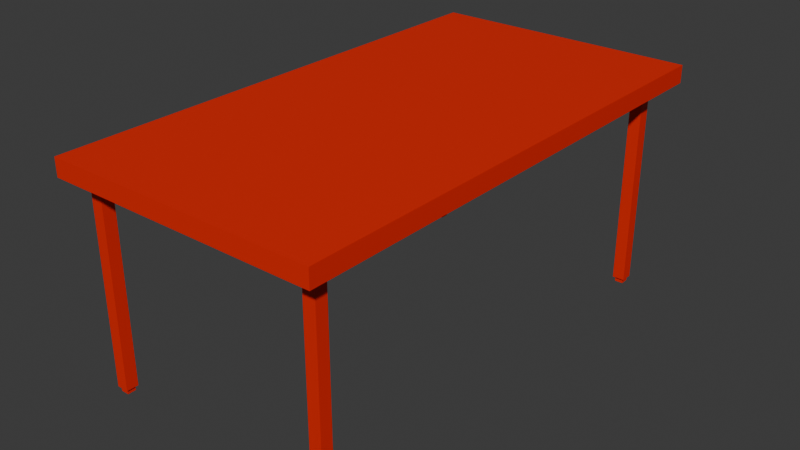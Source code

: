 # Source: table.blend  (saved by Blender 4.0.36; exported with 4.5.12 LTS)
import bpy
from mathutils import Matrix  # noqa: F401  (used for matrix-valued properties, if any)

bpy.ops.wm.read_factory_settings(use_empty=True)
scene = bpy.context.scene
scene.name = 'Scene'

# ---- collections
col_collection = bpy.data.collections.new('Collection'); scene.collection.children.link(col_collection)

# ---- materials (node trees are filled in below, after node groups)
mat_material_004 = bpy.data.materials.new('Material.004')
mat_material_004.use_transparent_shadow = False

# ---- material node trees
mat_material_004.use_nodes = True; mat_material_004.node_tree.nodes.clear()
_N = mat_material_004.node_tree.nodes; _L = mat_material_004.node_tree.links
n0 = _N.new('ShaderNodeBsdfPrincipled'); n0.name = 'Principled BSDF'; n0.location = (10, 300)
n0.inputs[0].default_value = (0.8001, 0.01547, 0.0, 1.0)
n0.inputs[3].default_value = 1.45
n1 = _N.new('ShaderNodeOutputMaterial'); n1.name = 'Material Output'; n1.location = (300, 300)
_L.new(n0.outputs[0], n1.inputs[0])
n1.is_active_output = True

# ---- world
world_world = bpy.data.worlds.new('World'); scene.world = world_world
world_world.use_nodes = True; world_world.node_tree.nodes.clear()
_N = world_world.node_tree.nodes; _L = world_world.node_tree.links
n0 = _N.new('ShaderNodeOutputWorld'); n0.name = 'World Output'; n0.location = (300, 300)
n1 = _N.new('ShaderNodeBackground'); n1.name = 'Background'; n1.location = (10, 300)
n1.inputs[0].default_value = (0.05088, 0.05088, 0.05088, 1.0)
_L.new(n1.outputs[0], n0.inputs[0])
n0.is_active_output = True
world_world.color = (0.05088, 0.05088, 0.05088)
world_world.use_sun_shadow = False
world_world.sun_shadow_jitter_overblur = 0.0

# ---- meshes
me_cube_001 = bpy.data.meshes.new('Cube.001')
me_cube_001.from_pydata([(-1.0, -1.0, -25.22), (-1.0, -1.0, -23.22), (-1.0, 1.0, -25.22), (-1.0, 1.0, -23.22), (1.0, -1.0, -25.22), (1.0, -1.0, -23.22), (1.0, 1.0, -25.22), (1.0, 1.0, -23.22), (0.9015, -0.9995, 0.5466), (0.9015, -0.9995, -23.22), (0.9015, -0.9466, 0.5466), (0.9015, -0.9466, -23.22), (1.0, -0.9995, 0.5466), (1.0, -0.9995, -23.22), (1.0, -0.9466, 0.5466), (1.0, -0.9466, -23.22), (0.9015, 0.9471, 0.5466), (0.9015, 0.9471, -23.22), (0.9015, 1.0, 0.5466), (0.9015, 1.0, -23.22), (1.0, 0.9471, 0.5466), (1.0, 0.9471, -23.22), (1.0, 1.0, 0.5466), (1.0, 1.0, -23.22), (-1.0, 0.9471, 0.5466), (-1.0, 0.9471, -23.22), (-1.0, 1.0, 0.5466), (-1.0, 1.0, -23.22), (-0.9015, 0.9471, 0.5466), (-0.9015, 0.9471, -23.22), (-0.9015, 1.0, 0.5466), (-0.9015, 1.0, -23.22), (-1.0, -1.0, 0.5466), (-1.0, -1.0, -23.22), (-1.0, -0.9471, 0.5466), (-1.0, -0.9471, -23.22), (-0.9015, -1.0, 0.5466), (-0.9015, -1.0, -23.22), (-0.9015, -0.9471, 0.5466), (-0.9015, -0.9471, -23.22), (-1.063, -1.101, -27.25), (-1.063, -1.101, -25.04), (-1.063, 1.113, -27.25), (-1.063, 1.113, -25.04), (1.15, -1.101, -27.25), (1.15, -1.101, -25.04), (1.15, 1.113, -27.25), (1.15, 1.113, -25.04), (0.9165, -0.9914, 1.159), (0.9165, -0.9914, 0.5399), (0.9165, -0.9546, 1.159), (0.9165, -0.9546, 0.5399), (0.9849, -0.9914, 1.159), (0.9849, -0.9914, 0.5399), (0.9849, -0.9546, 1.159), (0.9849, -0.9546, 0.5399), (0.9165, 0.9552, 1.159), (0.9165, 0.9552, 0.5399), (0.9165, 0.9919, 1.159), (0.9165, 0.9919, 0.5399), (0.9849, 0.9552, 1.159), (0.9849, 0.9552, 0.5399), (0.9849, 0.9919, 1.159), (0.9849, 0.9919, 0.5399), (-0.9849, 0.9552, 1.159), (-0.9849, 0.9552, 0.5399), (-0.9849, 0.9919, 1.159), (-0.9849, 0.9919, 0.5399), (-0.9165, 0.9552, 1.159), (-0.9165, 0.9552, 0.5399), (-0.9165, 0.9919, 1.159), (-0.9165, 0.9919, 0.5399), (-0.9849, -0.9919, 1.159), (-0.9849, -0.9919, 0.5399), (-0.9849, -0.9552, 1.159), (-0.9849, -0.9552, 0.5399), (-0.9165, -0.9919, 1.159), (-0.9165, -0.9919, 0.5399), (-0.9165, -0.9552, 1.159), (-0.9165, -0.9552, 0.5399)], [], [(0, 1, 3, 2), (2, 3, 7, 6), (6, 7, 5, 4), (4, 5, 1, 0), (2, 6, 4, 0), (7, 3, 1, 5), (8, 9, 11, 10), (10, 11, 15, 14), (14, 15, 13, 12), (12, 13, 9, 8), (10, 14, 12, 8), (15, 11, 9, 13), (16, 17, 19, 18), (18, 19, 23, 22), (22, 23, 21, 20), (20, 21, 17, 16), (18, 22, 20, 16), (23, 19, 17, 21), (24, 25, 27, 26), (26, 27, 31, 30), (30, 31, 29, 28), (28, 29, 25, 24), (26, 30, 28, 24), (31, 27, 25, 29), (32, 33, 35, 34), (34, 35, 39, 38), (38, 39, 37, 36), (36, 37, 33, 32), (34, 38, 36, 32), (39, 35, 33, 37), (40, 41, 43, 42), (42, 43, 47, 46), (46, 47, 45, 44), (44, 45, 41, 40), (42, 46, 44, 40), (47, 43, 41, 45), (48, 49, 51, 50), (50, 51, 55, 54), (54, 55, 53, 52), (52, 53, 49, 48), (50, 54, 52, 48), (55, 51, 49, 53), (56, 57, 59, 58), (58, 59, 63, 62), (62, 63, 61, 60), (60, 61, 57, 56), (58, 62, 60, 56), (63, 59, 57, 61), (64, 65, 67, 66), (66, 67, 71, 70), (70, 71, 69, 68), (68, 69, 65, 64), (66, 70, 68, 64), (71, 67, 65, 69), (72, 73, 75, 74), (74, 75, 79, 78), (78, 79, 77, 76), (76, 77, 73, 72), (74, 78, 76, 72), (79, 75, 73, 77)])
_uv = me_cube_001.uv_layers.new(name='UVMap')
_uv.uv.foreach_set('vector', [0.375, 0.0, 0.625, 0.0, 0.625, 0.25, 0.375, 0.25, 0.375, 0.25, 0.625, 0.25, 0.625, 0.5, 0.375, 0.5, 0.375, 0.5, 0.625, 0.5, 0.625, 0.75, 0.375, 0.75, 0.375, 0.75, 0.625, 0.75, 0.625, 1.0, 0.375, 1.0, 0.125, 0.5, 0.375, 0.5, 0.375, 0.75, 0.125, 0.75, 0.625, 0.5, 0.875, 0.5, 0.875, 0.75, 0.625, 0.75, 0.375, 0.0, 0.625, 0.0, 0.625, 0.25, 0.375, 0.25, 0.375, 0.25, 0.625, 0.25, 0.625, 0.5, 0.375, 0.5, 0.375, 0.5, 0.625, 0.5, 0.625, 0.75, 0.375, 0.75, 0.375, 0.75, 0.625, 0.75, 0.625, 1.0, 0.375, 1.0, 0.125, 0.5, 0.375, 0.5, 0.375, 0.75, 0.125, 0.75, 0.625, 0.5, 0.875, 0.5, 0.875, 0.75, 0.625, 0.75, 0.375, 0.0, 0.625, 0.0, 0.625, 0.25, 0.375, 0.25, 0.375, 0.25, 0.625, 0.25, 0.625, 0.5, 0.375, 0.5, 0.375, 0.5, 0.625, 0.5, 0.625, 0.75, 0.375, 0.75, 0.375, 0.75, 0.625, 0.75, 0.625, 1.0, 0.375, 1.0, 0.125, 0.5, 0.375, 0.5, 0.375, 0.75, 0.125, 0.75, 0.625, 0.5, 0.875, 0.5, 0.875, 0.75, 0.625, 0.75, 0.375, 0.0, 0.625, 0.0, 0.625, 0.25, 0.375, 0.25, 0.375, 0.25, 0.625, 0.25, 0.625, 0.5, 0.375, 0.5, 0.375, 0.5, 0.625, 0.5, 0.625, 0.75, 0.375, 0.75, 0.375, 0.75, 0.625, 0.75, 0.625, 1.0, 0.375, 1.0, 0.125, 0.5, 0.375, 0.5, 0.375, 0.75, 0.125, 0.75, 0.625, 0.5, 0.875, 0.5, 0.875, 0.75, 0.625, 0.75, 0.375, 0.0, 0.625, 0.0, 0.625, 0.25, 0.375, 0.25, 0.375, 0.25, 0.625, 0.25, 0.625, 0.5, 0.375, 0.5, 0.375, 0.5, 0.625, 0.5, 0.625, 0.75, 0.375, 0.75, 0.375, 0.75, 0.625, 0.75, 0.625, 1.0, 0.375, 1.0, 0.125, 0.5, 0.375, 0.5, 0.375, 0.75, 0.125, 0.75, 0.625, 0.5, 0.875, 0.5, 0.875, 0.75, 0.625, 0.75, 0.375, 0.0, 0.625, 0.0, 0.625, 0.25, 0.375, 0.25, 0.375, 0.25, 0.625, 0.25, 0.625, 0.5, 0.375, 0.5, 0.375, 0.5, 0.625, 0.5, 0.625, 0.75, 0.375, 0.75, 0.375, 0.75, 0.625, 0.75, 0.625, 1.0, 0.375, 1.0, 0.125, 0.5, 0.375, 0.5, 0.375, 0.75, 0.125, 0.75, 0.625, 0.5, 0.875, 0.5, 0.875, 0.75, 0.625, 0.75, 0.375, 0.0, 0.625, 0.0, 0.625, 0.25, 0.375, 0.25, 0.375, 0.25, 0.625, 0.25, 0.625, 0.5, 0.375, 0.5, 0.375, 0.5, 0.625, 0.5, 0.625, 0.75, 0.375, 0.75, 0.375, 0.75, 0.625, 0.75, 0.625, 1.0, 0.375, 1.0, 0.125, 0.5, 0.375, 0.5, 0.375, 0.75, 0.125, 0.75, 0.625, 0.5, 0.875, 0.5, 0.875, 0.75, 0.625, 0.75, 0.375, 0.0, 0.625, 0.0, 0.625, 0.25, 0.375, 0.25, 0.375, 0.25, 0.625, 0.25, 0.625, 0.5, 0.375, 0.5, 0.375, 0.5, 0.625, 0.5, 0.625, 0.75, 0.375, 0.75, 0.375, 0.75, 0.625, 0.75, 0.625, 1.0, 0.375, 1.0, 0.125, 0.5, 0.375, 0.5, 0.375, 0.75, 0.125, 0.75, 0.625, 0.5, 0.875, 0.5, 0.875, 0.75, 0.625, 0.75, 0.375, 0.0, 0.625, 0.0, 0.625, 0.25, 0.375, 0.25, 0.375, 0.25, 0.625, 0.25, 0.625, 0.5, 0.375, 0.5, 0.375, 0.5, 0.625, 0.5, 0.625, 0.75, 0.375, 0.75, 0.375, 0.75, 0.625, 0.75, 0.625, 1.0, 0.375, 1.0, 0.125, 0.5, 0.375, 0.5, 0.375, 0.75, 0.125, 0.75, 0.625, 0.5, 0.875, 0.5, 0.875, 0.75, 0.625, 0.75, 0.375, 0.0, 0.625, 0.0, 0.625, 0.25, 0.375, 0.25, 0.375, 0.25, 0.625, 0.25, 0.625, 0.5, 0.375, 0.5, 0.375, 0.5, 0.625, 0.5, 0.625, 0.75, 0.375, 0.75, 0.375, 0.75, 0.625, 0.75, 0.625, 1.0, 0.375, 1.0, 0.125, 0.5, 0.375, 0.5, 0.375, 0.75, 0.125, 0.75, 0.625, 0.5, 0.875, 0.5, 0.875, 0.75, 0.625, 0.75])
me_cube_001.materials.append(mat_material_004)
me_cube_001.update()

# ---- objects
ob_cube = bpy.data.objects.new('Cube', me_cube_001)

# ---- transforms, parenting, visibility, modifiers, constraints
ob_cube.location = (0.0, 0.0, 0.0)
ob_cube.scale = (2.265, 4.219, -0.1486)

# ---- collection membership
col_collection.objects.link(ob_cube)

# ---- scene / render settings (as saved in the file)
scene.frame_start = 1; scene.frame_end = 250; scene.frame_set(137)
scene.render.engine = 'BLENDER_EEVEE_NEXT'
scene.cycles.sampling_pattern = 'TABULATED_SOBOL'
bpy.context.view_layer.update()

# ---- added for rendering (the .blend has no active camera and no usable light): camera, sun
cam_auto = bpy.data.cameras.new('AutoCamera')
cam_auto.lens = 50.0
cam_auto.sensor_width = 36.0
cam_auto.clip_end = 1000.0
ob_auto_camera = bpy.data.objects.new('AutoCamera', cam_auto)
scene.collection.objects.link(ob_auto_camera)
ob_auto_camera.location = (10.6548, -12.6419, 10.384)
ob_auto_camera.rotation_euler = (1.09748, -7.21219e-08, 0.694738)
scene.camera = ob_auto_camera
light_auto_sun = bpy.data.lights.new('AutoSun', 'SUN')
light_auto_sun.energy = 3.0
light_auto_sun.angle = 0.0523599
ob_auto_sun = bpy.data.objects.new('AutoSun', light_auto_sun)
scene.collection.objects.link(ob_auto_sun)
ob_auto_sun.rotation_euler = (0.872665, 0.174533, 0.523599)
bpy.context.view_layer.update()

